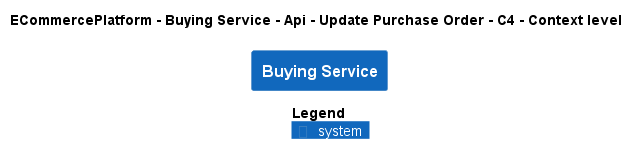

The diagram above was rendered by PlantUML. Its source (embedded in the PNG):
@startuml
!pragma layout smetana
!include ..\..\..\..\..\..\..\.c4s\C4_Context.puml

AddElementTag("c4interflow:lifecycle:new", $bgColor=green, $fontColor=#ffffff, $borderColor=green, $shadowing="False")
AddElementTag("c4interflow:lifecycle:changed", $bgColor=orange, $fontColor=#ffffff, $borderColor=orange, $shadowing="False")
AddElementTag("c4interflow:lifecycle:removed", $bgColor=red, $fontColor=#ffffff, $borderColor=red, $shadowing="False")

AddRelTag("c4interflow:lifecycle:new", $textColor=green, $lineColor=green)
AddRelTag("c4interflow:lifecycle:changed", $textColor=orange, $lineColor=orange)
AddRelTag("c4interflow:lifecycle:removed", $textColor=red, $lineColor=red)

SHOW_PERSON_PORTRAIT()
LAYOUT_TOP_DOWN()

skinparam linetype polyline

title ECommercePlatform - Buying Service - Api - Update Purchase Order - C4 - Context level

System(ECommercePlatform.SoftwareSystems.BuyingService, "Buying Service", "")



SHOW_LEGEND()
@enduml